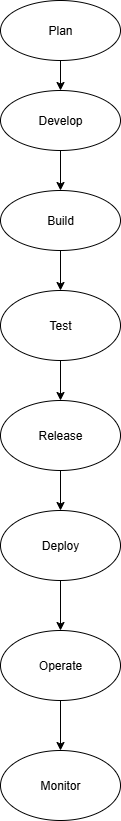

The diagram above was exported from draw.io. Its source (the exported page's mxGraphModel, read from the mxfile embedded in the PNG):
<mxGraphModel dx="918" dy="498" grid="1" gridSize="10" guides="1" tooltips="1" connect="1" arrows="1" fold="1" page="1" pageScale="1" pageWidth="827" pageHeight="1169" math="0" shadow="0">
  <root>
    <mxCell id="0" />
    <mxCell id="1" parent="0" />
    <mxCell id="sXii8xqQVyjRE5sIj-El-1" value="Plan" style="ellipse;whiteSpace=wrap;html=1;" vertex="1" parent="1">
      <mxGeometry x="340" y="30" width="120" height="60" as="geometry" />
    </mxCell>
    <mxCell id="sXii8xqQVyjRE5sIj-El-2" value="Develop" style="ellipse;whiteSpace=wrap;html=1;" vertex="1" parent="1">
      <mxGeometry x="340" y="120" width="120" height="60" as="geometry" />
    </mxCell>
    <mxCell id="sXii8xqQVyjRE5sIj-El-3" value="Build" style="ellipse;whiteSpace=wrap;html=1;" vertex="1" parent="1">
      <mxGeometry x="340" y="220" width="120" height="60" as="geometry" />
    </mxCell>
    <mxCell id="sXii8xqQVyjRE5sIj-El-4" value="Test" style="ellipse;whiteSpace=wrap;html=1;" vertex="1" parent="1">
      <mxGeometry x="340" y="320" width="120" height="70" as="geometry" />
    </mxCell>
    <mxCell id="sXii8xqQVyjRE5sIj-El-5" value="Release" style="ellipse;whiteSpace=wrap;html=1;" vertex="1" parent="1">
      <mxGeometry x="340" y="430" width="120" height="70" as="geometry" />
    </mxCell>
    <mxCell id="sXii8xqQVyjRE5sIj-El-6" value="Deploy" style="ellipse;whiteSpace=wrap;html=1;" vertex="1" parent="1">
      <mxGeometry x="340" y="540" width="120" height="70" as="geometry" />
    </mxCell>
    <mxCell id="sXii8xqQVyjRE5sIj-El-7" value="Operate" style="ellipse;whiteSpace=wrap;html=1;" vertex="1" parent="1">
      <mxGeometry x="340" y="660" width="120" height="70" as="geometry" />
    </mxCell>
    <mxCell id="sXii8xqQVyjRE5sIj-El-8" value="Monitor" style="ellipse;whiteSpace=wrap;html=1;" vertex="1" parent="1">
      <mxGeometry x="340" y="780" width="120" height="70" as="geometry" />
    </mxCell>
    <mxCell id="sXii8xqQVyjRE5sIj-El-12" value="" style="endArrow=classic;html=1;rounded=0;exitX=0.5;exitY=1;exitDx=0;exitDy=0;entryX=0.5;entryY=0;entryDx=0;entryDy=0;" edge="1" parent="1" source="sXii8xqQVyjRE5sIj-El-2" target="sXii8xqQVyjRE5sIj-El-3">
      <mxGeometry width="50" height="50" relative="1" as="geometry">
        <mxPoint x="390" y="290" as="sourcePoint" />
        <mxPoint x="440" y="240" as="targetPoint" />
      </mxGeometry>
    </mxCell>
    <mxCell id="sXii8xqQVyjRE5sIj-El-13" value="" style="endArrow=classic;html=1;rounded=0;exitX=0.5;exitY=1;exitDx=0;exitDy=0;entryX=0.5;entryY=0;entryDx=0;entryDy=0;" edge="1" parent="1" source="sXii8xqQVyjRE5sIj-El-1" target="sXii8xqQVyjRE5sIj-El-2">
      <mxGeometry width="50" height="50" relative="1" as="geometry">
        <mxPoint x="380" y="130" as="sourcePoint" />
        <mxPoint x="430" y="80" as="targetPoint" />
      </mxGeometry>
    </mxCell>
    <mxCell id="sXii8xqQVyjRE5sIj-El-14" value="" style="endArrow=classic;html=1;rounded=0;entryX=0.5;entryY=0;entryDx=0;entryDy=0;exitX=0.5;exitY=1;exitDx=0;exitDy=0;" edge="1" parent="1" source="sXii8xqQVyjRE5sIj-El-3" target="sXii8xqQVyjRE5sIj-El-4">
      <mxGeometry width="50" height="50" relative="1" as="geometry">
        <mxPoint x="400" y="290" as="sourcePoint" />
        <mxPoint x="410" y="280" as="targetPoint" />
      </mxGeometry>
    </mxCell>
    <mxCell id="sXii8xqQVyjRE5sIj-El-15" value="" style="endArrow=classic;html=1;rounded=0;entryX=0.5;entryY=0;entryDx=0;entryDy=0;exitX=0.5;exitY=1;exitDx=0;exitDy=0;" edge="1" parent="1" source="sXii8xqQVyjRE5sIj-El-4" target="sXii8xqQVyjRE5sIj-El-5">
      <mxGeometry width="50" height="50" relative="1" as="geometry">
        <mxPoint x="350" y="440" as="sourcePoint" />
        <mxPoint x="400" y="390" as="targetPoint" />
      </mxGeometry>
    </mxCell>
    <mxCell id="sXii8xqQVyjRE5sIj-El-16" value="" style="endArrow=classic;html=1;rounded=0;entryX=0.5;entryY=0;entryDx=0;entryDy=0;exitX=0.5;exitY=1;exitDx=0;exitDy=0;" edge="1" parent="1" source="sXii8xqQVyjRE5sIj-El-5" target="sXii8xqQVyjRE5sIj-El-6">
      <mxGeometry width="50" height="50" relative="1" as="geometry">
        <mxPoint x="360" y="550" as="sourcePoint" />
        <mxPoint x="410" y="500" as="targetPoint" />
      </mxGeometry>
    </mxCell>
    <mxCell id="sXii8xqQVyjRE5sIj-El-17" value="" style="endArrow=classic;html=1;rounded=0;entryX=0.5;entryY=0;entryDx=0;entryDy=0;exitX=0.5;exitY=1;exitDx=0;exitDy=0;" edge="1" parent="1" source="sXii8xqQVyjRE5sIj-El-6" target="sXii8xqQVyjRE5sIj-El-7">
      <mxGeometry width="50" height="50" relative="1" as="geometry">
        <mxPoint x="370" y="660" as="sourcePoint" />
        <mxPoint x="420" y="610" as="targetPoint" />
      </mxGeometry>
    </mxCell>
    <mxCell id="sXii8xqQVyjRE5sIj-El-20" value="" style="endArrow=classic;html=1;rounded=0;exitX=0.5;exitY=1;exitDx=0;exitDy=0;entryX=0.5;entryY=0;entryDx=0;entryDy=0;" edge="1" parent="1" source="sXii8xqQVyjRE5sIj-El-7" target="sXii8xqQVyjRE5sIj-El-8">
      <mxGeometry width="50" height="50" relative="1" as="geometry">
        <mxPoint x="360" y="800" as="sourcePoint" />
        <mxPoint x="410" y="750" as="targetPoint" />
      </mxGeometry>
    </mxCell>
  </root>
</mxGraphModel>